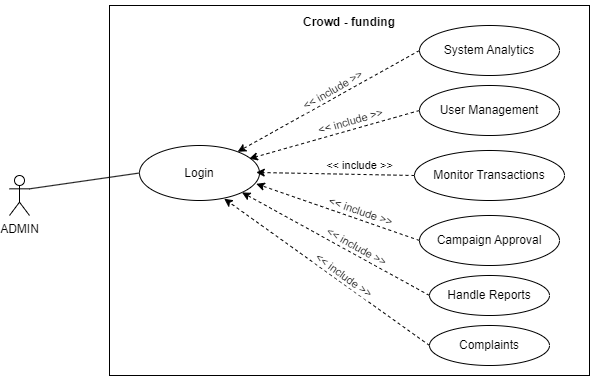

The diagram above was exported from draw.io. Its source (the exported page's mxGraphModel, read from the mxfile embedded in the PNG):
<mxGraphModel dx="819" dy="426" grid="1" gridSize="10" guides="1" tooltips="1" connect="1" arrows="1" fold="1" page="1" pageScale="1" pageWidth="827" pageHeight="1169" math="0" shadow="0">
  <root>
    <mxCell id="0" />
    <mxCell id="1" parent="0" />
    <mxCell id="w_S_XacoifIeR8tTqTfC-13" value="&lt;h4 style=&quot;line-height: 100%; font-size: 12px;&quot;&gt;Crowd - funding&lt;/h4&gt;" style="rounded=0;whiteSpace=wrap;html=1;rotation=0;gradientColor=none;strokeWidth=1;perimeterSpacing=0;align=center;horizontal=1;verticalAlign=top;fontSize=12;spacing=-10;" vertex="1" parent="1">
      <mxGeometry x="270" y="80" width="480" height="370" as="geometry" />
    </mxCell>
    <mxCell id="w_S_XacoifIeR8tTqTfC-1" value="ADMIN" style="shape=umlActor;verticalLabelPosition=bottom;verticalAlign=top;html=1;outlineConnect=0;" vertex="1" parent="1">
      <mxGeometry x="170" y="250" width="20" height="40" as="geometry" />
    </mxCell>
    <mxCell id="w_S_XacoifIeR8tTqTfC-2" value="Campaign Approval" style="ellipse;whiteSpace=wrap;html=1;" vertex="1" parent="1">
      <mxGeometry x="580" y="290" width="140" height="50" as="geometry" />
    </mxCell>
    <mxCell id="w_S_XacoifIeR8tTqTfC-4" value="Monitor Transactions" style="ellipse;whiteSpace=wrap;html=1;" vertex="1" parent="1">
      <mxGeometry x="575" y="225" width="150" height="50" as="geometry" />
    </mxCell>
    <mxCell id="w_S_XacoifIeR8tTqTfC-5" value="&lt;font style=&quot;font-size: 12px;&quot;&gt;User Management&lt;/font&gt;" style="ellipse;whiteSpace=wrap;html=1;" vertex="1" parent="1">
      <mxGeometry x="580" y="160" width="140" height="50" as="geometry" />
    </mxCell>
    <mxCell id="w_S_XacoifIeR8tTqTfC-6" value="Handle Reports" style="ellipse;whiteSpace=wrap;html=1;" vertex="1" parent="1">
      <mxGeometry x="590" y="350" width="120" height="40" as="geometry" />
    </mxCell>
    <mxCell id="w_S_XacoifIeR8tTqTfC-7" value="Complaints" style="ellipse;whiteSpace=wrap;html=1;" vertex="1" parent="1">
      <mxGeometry x="590" y="400" width="120" height="40" as="geometry" />
    </mxCell>
    <mxCell id="w_S_XacoifIeR8tTqTfC-15" value="&lt;font style=&quot;font-size: 12px;&quot;&gt;System Analytics&lt;/font&gt;" style="ellipse;whiteSpace=wrap;html=1;" vertex="1" parent="1">
      <mxGeometry x="580" y="100" width="140" height="50" as="geometry" />
    </mxCell>
    <mxCell id="w_S_XacoifIeR8tTqTfC-17" value="Login" style="ellipse;whiteSpace=wrap;html=1;" vertex="1" parent="1">
      <mxGeometry x="300" y="220" width="120" height="55" as="geometry" />
    </mxCell>
    <mxCell id="w_S_XacoifIeR8tTqTfC-19" value="" style="endArrow=classic;html=1;rounded=0;exitX=0;exitY=0.5;exitDx=0;exitDy=0;dashed=1;" edge="1" parent="1" source="w_S_XacoifIeR8tTqTfC-15" target="w_S_XacoifIeR8tTqTfC-17">
      <mxGeometry width="50" height="50" relative="1" as="geometry">
        <mxPoint x="483.85" y="270" as="sourcePoint" />
        <mxPoint x="410.0038461538462" y="150" as="targetPoint" />
      </mxGeometry>
    </mxCell>
    <mxCell id="w_S_XacoifIeR8tTqTfC-29" value="&amp;lt;&amp;lt; include &amp;gt;&amp;gt;" style="edgeLabel;html=1;align=center;verticalAlign=middle;resizable=0;points=[];rotation=-30;" vertex="1" connectable="0" parent="w_S_XacoifIeR8tTqTfC-19">
      <mxGeometry x="-0.0456" y="-1" relative="1" as="geometry">
        <mxPoint y="-8" as="offset" />
      </mxGeometry>
    </mxCell>
    <mxCell id="w_S_XacoifIeR8tTqTfC-22" value="" style="endArrow=none;html=1;rounded=0;exitX=1;exitY=0.3333333333333333;exitDx=0;exitDy=0;exitPerimeter=0;entryX=0;entryY=0.5;entryDx=0;entryDy=0;" edge="1" parent="1" source="w_S_XacoifIeR8tTqTfC-1" target="w_S_XacoifIeR8tTqTfC-17">
      <mxGeometry width="50" height="50" relative="1" as="geometry">
        <mxPoint x="190" y="280" as="sourcePoint" />
        <mxPoint x="240" y="230" as="targetPoint" />
      </mxGeometry>
    </mxCell>
    <mxCell id="w_S_XacoifIeR8tTqTfC-23" value="" style="endArrow=classic;html=1;rounded=0;exitX=0;exitY=0.5;exitDx=0;exitDy=0;dashed=1;entryX=0.915;entryY=0.24;entryDx=0;entryDy=0;entryPerimeter=0;" edge="1" parent="1" source="w_S_XacoifIeR8tTqTfC-5" target="w_S_XacoifIeR8tTqTfC-17">
      <mxGeometry width="50" height="50" relative="1" as="geometry">
        <mxPoint x="590" y="135" as="sourcePoint" />
        <mxPoint x="402" y="239" as="targetPoint" />
      </mxGeometry>
    </mxCell>
    <mxCell id="w_S_XacoifIeR8tTqTfC-25" value="" style="endArrow=classic;html=1;rounded=0;dashed=1;exitX=0;exitY=0.5;exitDx=0;exitDy=0;entryX=0.973;entryY=0.49;entryDx=0;entryDy=0;entryPerimeter=0;" edge="1" parent="1" source="w_S_XacoifIeR8tTqTfC-4" target="w_S_XacoifIeR8tTqTfC-17">
      <mxGeometry width="50" height="50" relative="1" as="geometry">
        <mxPoint x="610" y="155" as="sourcePoint" />
        <mxPoint x="422" y="259" as="targetPoint" />
      </mxGeometry>
    </mxCell>
    <mxCell id="w_S_XacoifIeR8tTqTfC-26" value="" style="endArrow=classic;html=1;rounded=0;dashed=1;exitX=0;exitY=0.5;exitDx=0;exitDy=0;entryX=0.973;entryY=0.697;entryDx=0;entryDy=0;entryPerimeter=0;" edge="1" parent="1" source="w_S_XacoifIeR8tTqTfC-2" target="w_S_XacoifIeR8tTqTfC-17">
      <mxGeometry width="50" height="50" relative="1" as="geometry">
        <mxPoint x="585" y="260" as="sourcePoint" />
        <mxPoint x="432" y="269" as="targetPoint" />
      </mxGeometry>
    </mxCell>
    <mxCell id="w_S_XacoifIeR8tTqTfC-27" value="" style="endArrow=classic;html=1;rounded=0;dashed=1;exitX=0;exitY=0.5;exitDx=0;exitDy=0;entryX=1;entryY=1;entryDx=0;entryDy=0;" edge="1" parent="1" source="w_S_XacoifIeR8tTqTfC-6" target="w_S_XacoifIeR8tTqTfC-17">
      <mxGeometry width="50" height="50" relative="1" as="geometry">
        <mxPoint x="590" y="325" as="sourcePoint" />
        <mxPoint x="442" y="279" as="targetPoint" />
      </mxGeometry>
    </mxCell>
    <mxCell id="w_S_XacoifIeR8tTqTfC-28" value="" style="endArrow=classic;html=1;rounded=0;dashed=1;exitX=0;exitY=0.5;exitDx=0;exitDy=0;entryX=0.706;entryY=0.968;entryDx=0;entryDy=0;entryPerimeter=0;" edge="1" parent="1" source="w_S_XacoifIeR8tTqTfC-7" target="w_S_XacoifIeR8tTqTfC-17">
      <mxGeometry width="50" height="50" relative="1" as="geometry">
        <mxPoint x="600" y="380" as="sourcePoint" />
        <mxPoint x="452" y="289" as="targetPoint" />
      </mxGeometry>
    </mxCell>
    <mxCell id="w_S_XacoifIeR8tTqTfC-30" value="&amp;lt;&amp;lt; include &amp;gt;&amp;gt;" style="edgeLabel;html=1;align=center;verticalAlign=middle;resizable=0;points=[];rotation=344;" vertex="1" connectable="0" parent="1">
      <mxGeometry x="509.99806843517104" y="194.99791196754015" as="geometry">
        <mxPoint x="0.6420395219202059" y="1.260073510670101" as="offset" />
      </mxGeometry>
    </mxCell>
    <mxCell id="w_S_XacoifIeR8tTqTfC-32" value="&amp;lt;&amp;lt; include &amp;gt;&amp;gt;" style="edgeLabel;html=1;align=center;verticalAlign=middle;resizable=0;points=[];rotation=0;" vertex="1" connectable="0" parent="1">
      <mxGeometry x="519.998068435171" y="239.99791196754015" as="geometry" />
    </mxCell>
    <mxCell id="w_S_XacoifIeR8tTqTfC-33" value="&amp;lt;&amp;lt; include &amp;gt;&amp;gt;" style="edgeLabel;html=1;align=center;verticalAlign=middle;resizable=0;points=[];rotation=19;" vertex="1" connectable="0" parent="1">
      <mxGeometry x="520.998068435171" y="285.9979119675402" as="geometry" />
    </mxCell>
    <mxCell id="w_S_XacoifIeR8tTqTfC-34" value="&amp;lt;&amp;lt; include &amp;gt;&amp;gt;" style="edgeLabel;html=1;align=center;verticalAlign=middle;resizable=0;points=[];rotation=29;" vertex="1" connectable="0" parent="1">
      <mxGeometry x="538.998068435171" y="308.9979119675402" as="geometry">
        <mxPoint x="-13.952666932749445" y="21.338300903862056" as="offset" />
      </mxGeometry>
    </mxCell>
    <mxCell id="w_S_XacoifIeR8tTqTfC-35" value="&amp;lt;&amp;lt; include &amp;gt;&amp;gt;" style="edgeLabel;html=1;align=center;verticalAlign=middle;resizable=0;points=[];rotation=36;" vertex="1" connectable="0" parent="1">
      <mxGeometry x="527.998068435171" y="340.9979119675402" as="geometry">
        <mxPoint x="-13.952666932749445" y="21.338300903862056" as="offset" />
      </mxGeometry>
    </mxCell>
  </root>
</mxGraphModel>